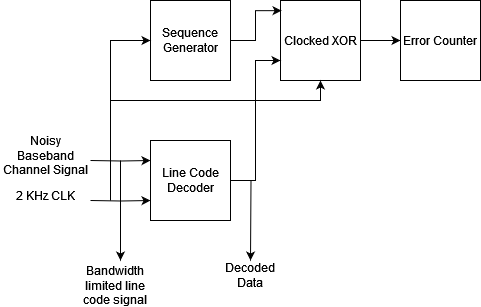

The diagram above was exported from draw.io. Its source (the exported page's mxGraphModel, read from the mxfile embedded in the PNG):
<mxGraphModel dx="1075" dy="443" grid="1" gridSize="10" guides="1" tooltips="1" connect="1" arrows="1" fold="1" page="1" pageScale="1" pageWidth="1100" pageHeight="850" math="0" shadow="0">
  <root>
    <mxCell id="0" />
    <mxCell id="1" parent="0" />
    <mxCell id="Mti9i3355KVzFxP7luMw-30" value="Sequence Generator" style="whiteSpace=wrap;html=1;aspect=fixed;" vertex="1" parent="1">
      <mxGeometry x="190" y="220" width="80" height="80" as="geometry" />
    </mxCell>
    <mxCell id="Mti9i3355KVzFxP7luMw-43" style="edgeStyle=orthogonalEdgeStyle;rounded=0;orthogonalLoop=1;jettySize=auto;html=1;exitX=1;exitY=0.5;exitDx=0;exitDy=0;entryX=0;entryY=0.5;entryDx=0;entryDy=0;" edge="1" parent="1" source="Mti9i3355KVzFxP7luMw-31" target="Mti9i3355KVzFxP7luMw-32">
      <mxGeometry relative="1" as="geometry" />
    </mxCell>
    <mxCell id="Mti9i3355KVzFxP7luMw-31" value="Clocked XOR" style="whiteSpace=wrap;html=1;aspect=fixed;" vertex="1" parent="1">
      <mxGeometry x="320" y="220" width="80" height="80" as="geometry" />
    </mxCell>
    <mxCell id="Mti9i3355KVzFxP7luMw-32" value="Error Counter" style="whiteSpace=wrap;html=1;aspect=fixed;" vertex="1" parent="1">
      <mxGeometry x="440" y="220" width="80" height="80" as="geometry" />
    </mxCell>
    <mxCell id="Mti9i3355KVzFxP7luMw-34" style="edgeStyle=orthogonalEdgeStyle;rounded=0;orthogonalLoop=1;jettySize=auto;html=1;exitX=0;exitY=0.25;exitDx=0;exitDy=0;entryX=0;entryY=0.25;entryDx=0;entryDy=0;" edge="1" parent="1" target="Mti9i3355KVzFxP7luMw-33">
      <mxGeometry relative="1" as="geometry">
        <mxPoint x="130" y="380" as="sourcePoint" />
      </mxGeometry>
    </mxCell>
    <mxCell id="Mti9i3355KVzFxP7luMw-35" style="edgeStyle=orthogonalEdgeStyle;rounded=0;orthogonalLoop=1;jettySize=auto;html=1;exitX=0;exitY=0.75;exitDx=0;exitDy=0;entryX=0;entryY=0.75;entryDx=0;entryDy=0;" edge="1" parent="1" target="Mti9i3355KVzFxP7luMw-33">
      <mxGeometry relative="1" as="geometry">
        <mxPoint x="130" y="420" as="sourcePoint" />
      </mxGeometry>
    </mxCell>
    <mxCell id="Mti9i3355KVzFxP7luMw-41" style="edgeStyle=orthogonalEdgeStyle;rounded=0;orthogonalLoop=1;jettySize=auto;html=1;exitX=1;exitY=0.5;exitDx=0;exitDy=0;entryX=0;entryY=0.75;entryDx=0;entryDy=0;" edge="1" parent="1" source="Mti9i3355KVzFxP7luMw-33" target="Mti9i3355KVzFxP7luMw-31">
      <mxGeometry relative="1" as="geometry" />
    </mxCell>
    <mxCell id="Mti9i3355KVzFxP7luMw-45" style="edgeStyle=orthogonalEdgeStyle;rounded=0;orthogonalLoop=1;jettySize=auto;html=1;exitX=1;exitY=0.5;exitDx=0;exitDy=0;" edge="1" parent="1" source="Mti9i3355KVzFxP7luMw-33">
      <mxGeometry relative="1" as="geometry">
        <mxPoint x="290" y="480" as="targetPoint" />
      </mxGeometry>
    </mxCell>
    <mxCell id="Mti9i3355KVzFxP7luMw-33" value="Line Code Decoder" style="whiteSpace=wrap;html=1;aspect=fixed;" vertex="1" parent="1">
      <mxGeometry x="190" y="360" width="80" height="80" as="geometry" />
    </mxCell>
    <mxCell id="Mti9i3355KVzFxP7luMw-36" value="Noisy Baseband Channel Signal" style="text;html=1;align=center;verticalAlign=middle;whiteSpace=wrap;rounded=0;" vertex="1" parent="1">
      <mxGeometry x="40" y="350" width="90" height="50" as="geometry" />
    </mxCell>
    <mxCell id="Mti9i3355KVzFxP7luMw-37" value="2 KHz CLK" style="text;html=1;align=center;verticalAlign=middle;whiteSpace=wrap;rounded=0;" vertex="1" parent="1">
      <mxGeometry x="40" y="390" width="90" height="50" as="geometry" />
    </mxCell>
    <mxCell id="Mti9i3355KVzFxP7luMw-38" value="" style="endArrow=classic;html=1;rounded=0;" edge="1" parent="1">
      <mxGeometry width="50" height="50" relative="1" as="geometry">
        <mxPoint x="160" y="380" as="sourcePoint" />
        <mxPoint x="160" y="480" as="targetPoint" />
      </mxGeometry>
    </mxCell>
    <mxCell id="Mti9i3355KVzFxP7luMw-39" value="" style="endArrow=classic;html=1;rounded=0;entryX=0;entryY=0.5;entryDx=0;entryDy=0;" edge="1" parent="1" target="Mti9i3355KVzFxP7luMw-30">
      <mxGeometry width="50" height="50" relative="1" as="geometry">
        <mxPoint x="150" y="420" as="sourcePoint" />
        <mxPoint x="460" y="370" as="targetPoint" />
        <Array as="points">
          <mxPoint x="150" y="260" />
        </Array>
      </mxGeometry>
    </mxCell>
    <mxCell id="Mti9i3355KVzFxP7luMw-40" style="edgeStyle=orthogonalEdgeStyle;rounded=0;orthogonalLoop=1;jettySize=auto;html=1;exitX=1;exitY=0.5;exitDx=0;exitDy=0;entryX=0.013;entryY=0.127;entryDx=0;entryDy=0;entryPerimeter=0;" edge="1" parent="1" source="Mti9i3355KVzFxP7luMw-30" target="Mti9i3355KVzFxP7luMw-31">
      <mxGeometry relative="1" as="geometry" />
    </mxCell>
    <mxCell id="Mti9i3355KVzFxP7luMw-42" value="" style="endArrow=classic;html=1;rounded=0;entryX=0.5;entryY=1;entryDx=0;entryDy=0;" edge="1" parent="1" target="Mti9i3355KVzFxP7luMw-31">
      <mxGeometry width="50" height="50" relative="1" as="geometry">
        <mxPoint x="150" y="320" as="sourcePoint" />
        <mxPoint x="460" y="340" as="targetPoint" />
        <Array as="points">
          <mxPoint x="360" y="320" />
        </Array>
      </mxGeometry>
    </mxCell>
    <mxCell id="Mti9i3355KVzFxP7luMw-46" value="Decoded Data" style="text;html=1;align=center;verticalAlign=middle;whiteSpace=wrap;rounded=0;" vertex="1" parent="1">
      <mxGeometry x="260" y="480" width="60" height="30" as="geometry" />
    </mxCell>
    <mxCell id="Mti9i3355KVzFxP7luMw-47" value="Bandwidth limited line code signal" style="text;html=1;align=center;verticalAlign=middle;whiteSpace=wrap;rounded=0;" vertex="1" parent="1">
      <mxGeometry x="110" y="490" width="90" height="30" as="geometry" />
    </mxCell>
  </root>
</mxGraphModel>